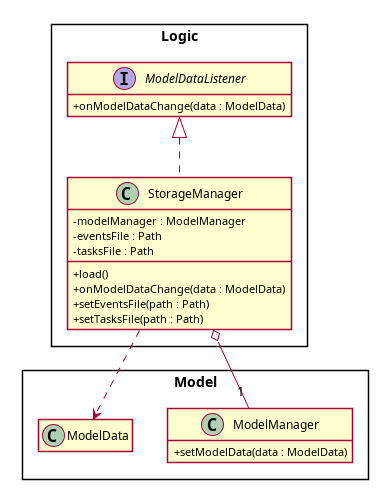

The diagram above was rendered by PlantUML. Its source (embedded in the PNG):
@startuml

hide empty members
skinparam classAttributeIconSize 0
skinparam genericDisplay old
skinparam packageStyle rectangle
skinparam lineType polyline
skinparam shadowing false

package Logic {
    class StorageManager implements ModelDataListener {
        - modelManager : ModelManager
        - eventsFile : Path
        - tasksFile : Path
        + load()
        + onModelDataChange(data : ModelData)
        + setEventsFile(path : Path)
        + setTasksFile(path : Path)
    }
}

package Model {
    interface ModelDataListener {
        + onModelDataChange(data : ModelData)
    }
    class ModelManager {
        + setModelData(data : ModelData)
    }
    class ModelData
}

StorageManager o--"1" ModelManager
StorageManager ..> ModelData
@enduml